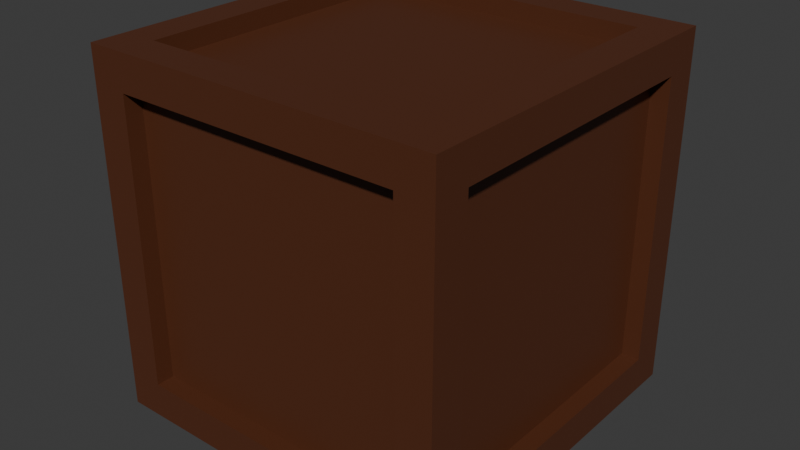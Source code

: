 # Source: Crate.blend  (saved by Blender 4.0.36; exported with 4.5.12 LTS)
import bpy
from mathutils import Matrix  # noqa: F401  (used for matrix-valued properties, if any)

bpy.ops.wm.read_factory_settings(use_empty=True)
scene = bpy.context.scene
scene.name = 'Scene'

# ---- collections
col_collection = bpy.data.collections.new('Collection'); scene.collection.children.link(col_collection)

# ---- materials (node trees are filled in below, after node groups)
mat_material = bpy.data.materials.new('Material')
mat_material.alpha_threshold = 0.0
mat_material.use_transparent_shadow = False
mat_material.roughness = 0.5
mat_material.line_color = (0.0, 0.0, 0.0, 1.0)

# ---- material node trees
mat_material.use_nodes = True; mat_material.node_tree.nodes.clear()
_N = mat_material.node_tree.nodes; _L = mat_material.node_tree.links
n0 = _N.new('ShaderNodeOutputMaterial'); n0.name = 'Material Output'; n0.location = (300, 300)
n1 = _N.new('ShaderNodeBsdfPrincipled'); n1.name = 'Principled BSDF'; n1.location = (10, 300)
n1.inputs[0].default_value = (0.09312, 0.02761, 0.01092, 1.0)
n1.inputs[3].default_value = 1.45
_L.new(n1.outputs[0], n0.inputs[0])
n0.is_active_output = True

# ---- world
world_world = bpy.data.worlds.new('World'); scene.world = world_world
world_world.use_nodes = True; world_world.node_tree.nodes.clear()
_N = world_world.node_tree.nodes; _L = world_world.node_tree.links
n0 = _N.new('ShaderNodeOutputWorld'); n0.name = 'World Output'; n0.location = (300, 300)
n1 = _N.new('ShaderNodeBackground'); n1.name = 'Background'; n1.location = (10, 300)
n1.inputs[0].default_value = (0.05088, 0.05088, 0.05088, 1.0)
_L.new(n1.outputs[0], n0.inputs[0])
n0.is_active_output = True
world_world.color = (0.05088, 0.05088, 0.05088)
world_world.use_sun_shadow = False
world_world.sun_shadow_jitter_overblur = 0.0

# ---- meshes
me_cube = bpy.data.meshes.new('Cube')
me_cube.from_pydata([(1.0, 1.0, 2.0), (1.0, 1.0, 0.0), (1.0, -1.0, 2.0), (1.0, -1.0, 0.0), (-1.0, 1.0, 2.0), (-1.0, 1.0, 0.0), (-1.0, -1.0, 2.0), (-1.0, -1.0, 0.0), (-1.0, 0.8, 0.2), (-1.0, -0.8, 0.2), (-1.0, -0.8, 1.8), (-1.0, 0.8, 1.8), (-0.9, 0.8, 0.2), (-0.9, -0.8, 0.2), (-0.9, -0.8, 1.8), (-0.9, 0.8, 1.8), (-0.8, -1.0, 0.2), (-0.8, -1.0, 1.8), (0.8, -1.0, 1.8), (0.8, -1.0, 0.2), (-0.8, -0.9, 0.2), (-0.8, -0.9, 1.8), (0.8, -0.9, 1.8), (0.8, -0.9, 0.2), (1.0, 0.8, 1.8), (1.0, 0.8, 0.2), (1.0, -0.8, 1.8), (1.0, -0.8, 0.2), (0.8, 1.0, 0.2), (-0.8, 1.0, 0.2), (0.8, 1.0, 1.8), (-0.8, 1.0, 1.8), (-0.8, 0.8, 0.0), (-0.8, -0.8, 0.0), (0.8, 0.8, 0.0), (0.8, -0.8, 0.0), (0.8, -0.8, 2.0), (-0.8, -0.8, 2.0), (0.8, 0.8, 2.0), (-0.8, 0.8, 2.0), (0.8, 0.9, 0.2), (-0.8, 0.9, 0.2), (0.8, 0.9, 1.8), (-0.8, 0.9, 1.8), (0.9, 0.8, 1.8), (0.9, 0.8, 0.2), (0.9, -0.8, 1.8), (0.9, -0.8, 0.2), (-0.8, 0.8, 0.1), (-0.8, -0.8, 0.1), (0.8, 0.8, 0.1), (0.8, -0.8, 0.1), (0.8, -0.8, 1.9), (-0.8, -0.8, 1.9), (0.8, 0.8, 1.9), (-0.8, 0.8, 1.9)], [], [(6, 2, 36, 37), (2, 6, 17, 18), (5, 7, 9, 8), (7, 5, 32, 33), (2, 3, 27, 26), (0, 1, 28, 30), (10, 11, 15, 14), (6, 4, 11, 10), (4, 5, 8, 11), (7, 6, 10, 9), (13, 14, 15, 12), (9, 10, 14, 13), (11, 8, 12, 15), (8, 9, 13, 12), (17, 16, 20, 21), (3, 2, 18, 19), (6, 7, 16, 17), (7, 3, 19, 16), (23, 22, 21, 20), (16, 19, 23, 20), (19, 18, 22, 23), (18, 17, 21, 22), (24, 26, 46, 44), (1, 0, 24, 25), (3, 1, 25, 27), (0, 2, 26, 24), (29, 31, 43, 41), (5, 4, 31, 29), (1, 5, 29, 28), (4, 0, 30, 31), (34, 35, 51, 50), (1, 3, 35, 34), (5, 1, 34, 32), (3, 7, 33, 35), (39, 37, 53, 55), (4, 6, 37, 39), (2, 0, 38, 36), (0, 4, 39, 38), (41, 43, 42, 40), (28, 29, 41, 40), (31, 30, 42, 43), (30, 28, 40, 42), (45, 44, 46, 47), (25, 24, 44, 45), (27, 25, 45, 47), (26, 27, 47, 46), (48, 50, 51, 49), (32, 34, 50, 48), (35, 33, 49, 51), (33, 32, 48, 49), (54, 55, 53, 52), (37, 36, 52, 53), (38, 39, 55, 54), (36, 38, 54, 52)])
_uv = me_cube.uv_layers.new(name='UVMap')
_uv.uv.foreach_set('vector', [0.875, 0.75, 0.625, 0.75, 0.625, 0.75, 0.875, 0.75, 0.625, 0.75, 0.875, 0.75, 0.875, 0.75, 0.625, 0.75, 0.125, 0.5, 0.125, 0.75, 0.125, 0.75, 0.125, 0.5, 0.125, 0.75, 0.125, 0.5, 0.125, 0.5, 0.125, 0.75, 0.625, 0.75, 0.375, 0.75, 0.375, 0.75, 0.625, 0.75, 0.625, 0.5, 0.375, 0.5, 0.375, 0.5, 0.625, 0.5, 0.875, 0.75, 0.875, 0.5, 0.875, 0.5, 0.875, 0.75, 0.875, 0.75, 0.875, 0.5, 0.875, 0.5, 0.875, 0.75, 0.625, 0.25, 0.375, 0.25, 0.375, 0.25, 0.625, 0.25, 0.375, 1.0, 0.625, 1.0, 0.625, 1.0, 0.375, 1.0, 0.375, 0.0, 0.625, 0.0, 0.625, 0.25, 0.375, 0.25, 0.375, 1.0, 0.625, 1.0, 0.625, 1.0, 0.375, 1.0, 0.625, 0.25, 0.375, 0.25, 0.375, 0.25, 0.625, 0.25, 0.125, 0.5, 0.125, 0.75, 0.125, 0.75, 0.125, 0.5, 0.625, 1.0, 0.375, 1.0, 0.375, 1.0, 0.625, 1.0, 0.375, 0.75, 0.625, 0.75, 0.625, 0.75, 0.375, 0.75, 0.625, 1.0, 0.375, 1.0, 0.375, 1.0, 0.625, 1.0, 0.125, 0.75, 0.375, 0.75, 0.375, 0.75, 0.125, 0.75, 0.375, 0.75, 0.625, 0.75, 0.625, 1.0, 0.375, 1.0, 0.125, 0.75, 0.375, 0.75, 0.375, 0.75, 0.125, 0.75, 0.375, 0.75, 0.625, 0.75, 0.625, 0.75, 0.375, 0.75, 0.625, 0.75, 0.875, 0.75, 0.875, 0.75, 0.625, 0.75, 0.625, 0.5, 0.625, 0.75, 0.625, 0.75, 0.625, 0.5, 0.375, 0.5, 0.625, 0.5, 0.625, 0.5, 0.375, 0.5, 0.375, 0.75, 0.375, 0.5, 0.375, 0.5, 0.375, 0.75, 0.625, 0.5, 0.625, 0.75, 0.625, 0.75, 0.625, 0.5, 0.375, 0.25, 0.625, 0.25, 0.625, 0.25, 0.375, 0.25, 0.375, 0.25, 0.625, 0.25, 0.625, 0.25, 0.375, 0.25, 0.375, 0.5, 0.125, 0.5, 0.125, 0.5, 0.375, 0.5, 0.875, 0.5, 0.625, 0.5, 0.625, 0.5, 0.875, 0.5, 0.375, 0.5, 0.375, 0.75, 0.375, 0.75, 0.375, 0.5, 0.375, 0.5, 0.375, 0.75, 0.375, 0.75, 0.375, 0.5, 0.125, 0.5, 0.375, 0.5, 0.375, 0.5, 0.125, 0.5, 0.375, 0.75, 0.125, 0.75, 0.125, 0.75, 0.375, 0.75, 0.875, 0.5, 0.875, 0.75, 0.875, 0.75, 0.875, 0.5, 0.875, 0.5, 0.875, 0.75, 0.875, 0.75, 0.875, 0.5, 0.625, 0.75, 0.625, 0.5, 0.625, 0.5, 0.625, 0.75, 0.625, 0.5, 0.875, 0.5, 0.875, 0.5, 0.625, 0.5, 0.375, 0.25, 0.625, 0.25, 0.625, 0.5, 0.375, 0.5, 0.375, 0.5, 0.125, 0.5, 0.125, 0.5, 0.375, 0.5, 0.875, 0.5, 0.625, 0.5, 0.625, 0.5, 0.875, 0.5, 0.625, 0.5, 0.375, 0.5, 0.375, 0.5, 0.625, 0.5, 0.375, 0.5, 0.625, 0.5, 0.625, 0.75, 0.375, 0.75, 0.375, 0.5, 0.625, 0.5, 0.625, 0.5, 0.375, 0.5, 0.375, 0.75, 0.375, 0.5, 0.375, 0.5, 0.375, 0.75, 0.625, 0.75, 0.375, 0.75, 0.375, 0.75, 0.625, 0.75, 0.125, 0.5, 0.375, 0.5, 0.375, 0.75, 0.125, 0.75, 0.125, 0.5, 0.375, 0.5, 0.375, 0.5, 0.125, 0.5, 0.375, 0.75, 0.125, 0.75, 0.125, 0.75, 0.375, 0.75, 0.125, 0.75, 0.125, 0.5, 0.125, 0.5, 0.125, 0.75, 0.625, 0.5, 0.875, 0.5, 0.875, 0.75, 0.625, 0.75, 0.875, 0.75, 0.625, 0.75, 0.625, 0.75, 0.875, 0.75, 0.625, 0.5, 0.875, 0.5, 0.875, 0.5, 0.625, 0.5, 0.625, 0.75, 0.625, 0.5, 0.625, 0.5, 0.625, 0.75])
me_cube.materials.append(mat_material)
me_cube.use_mirror_vertex_groups = False
me_cube.update()

# ---- objects
ob_cube = bpy.data.objects.new('Cube', me_cube)

# ---- transforms, parenting, visibility, modifiers, constraints
ob_cube.location = (0.0, 0.0, 0.0)
ob_cube.lock_rotations_4d = False
ob_cube.empty_display_type = 'ARROWS'
ob_cube.lineart.crease_threshold = 0.0

# ---- collection membership
col_collection.objects.link(ob_cube)

# ---- scene / render settings (as saved in the file)
scene.frame_start = 1; scene.frame_end = 250; scene.frame_set(1)
scene.render.engine = 'BLENDER_EEVEE_NEXT'
scene.cycles.sampling_pattern = 'TABULATED_SOBOL'
bpy.context.view_layer.update()

# ---- added for rendering (the .blend has no active camera and no usable light): camera, sun
cam_auto = bpy.data.cameras.new('AutoCamera')
cam_auto.lens = 50.0
cam_auto.sensor_width = 36.0
cam_auto.clip_end = 1000.0
ob_auto_camera = bpy.data.objects.new('AutoCamera', cam_auto)
scene.collection.objects.link(ob_auto_camera)
ob_auto_camera.location = (3.20507, -3.84609, 3.56406)
ob_auto_camera.rotation_euler = (1.09748, -7.21219e-08, 0.694738)
scene.camera = ob_auto_camera
light_auto_sun = bpy.data.lights.new('AutoSun', 'SUN')
light_auto_sun.energy = 3.0
light_auto_sun.angle = 0.0523599
ob_auto_sun = bpy.data.objects.new('AutoSun', light_auto_sun)
scene.collection.objects.link(ob_auto_sun)
ob_auto_sun.rotation_euler = (0.872665, 0.174533, 0.523599)
bpy.context.view_layer.update()
